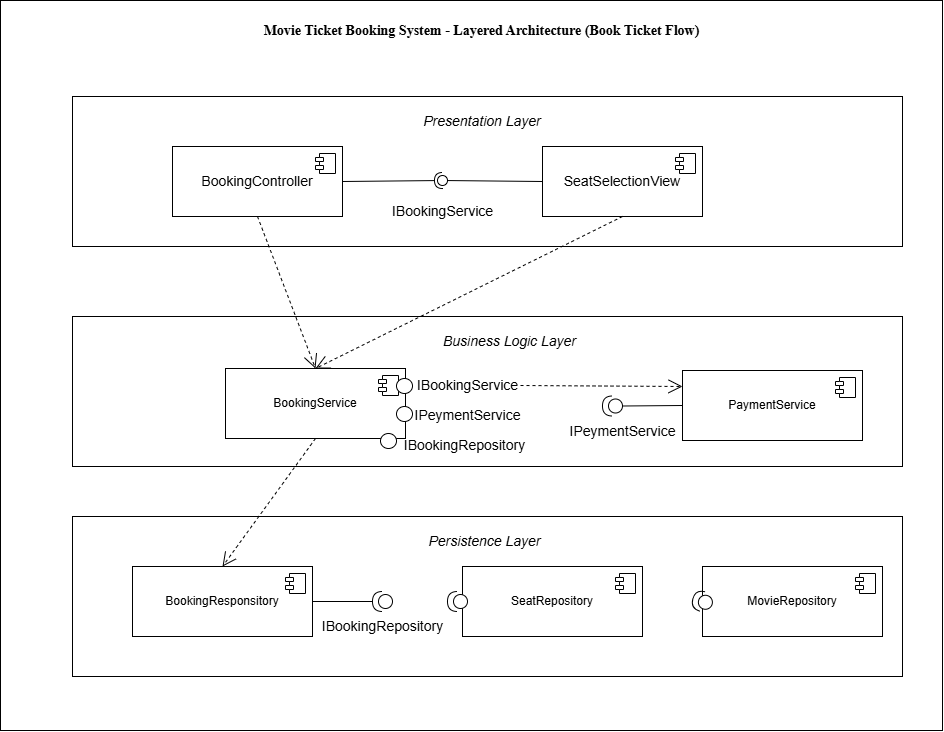

The diagram above was exported from draw.io. Its source (the exported page's mxGraphModel, read from the mxfile embedded in the PNG):
<mxGraphModel dx="2655" dy="937" grid="1" gridSize="10" guides="1" tooltips="1" connect="1" arrows="1" fold="1" page="1" pageScale="1" pageWidth="1400" pageHeight="850" math="0" shadow="0">
  <root>
    <mxCell id="0" />
    <mxCell id="1" parent="0" />
    <mxCell id="X1DtRVihvimfGAngDsWz-1" parent="1" style="rounded=0;whiteSpace=wrap;html=1;" value="" vertex="1">
      <mxGeometry height="730" width="942" x="-2" y="34" as="geometry" />
    </mxCell>
    <mxCell id="X1DtRVihvimfGAngDsWz-26" parent="1" style="rounded=0;whiteSpace=wrap;html=1;" value="" vertex="1">
      <mxGeometry height="150" width="830" x="70" y="130" as="geometry" />
    </mxCell>
    <mxCell id="X1DtRVihvimfGAngDsWz-27" parent="1" style="rounded=0;whiteSpace=wrap;html=1;" value="" vertex="1">
      <mxGeometry height="150" width="830" x="70" y="350" as="geometry" />
    </mxCell>
    <mxCell id="X1DtRVihvimfGAngDsWz-28" parent="1" style="rounded=0;whiteSpace=wrap;html=1;" value="" vertex="1">
      <mxGeometry height="160" width="830" x="70" y="550" as="geometry" />
    </mxCell>
    <mxCell id="X1DtRVihvimfGAngDsWz-50" parent="1" style="text;html=1;whiteSpace=wrap;strokeColor=none;fillColor=none;align=center;verticalAlign=middle;rounded=0;" value="&lt;font style=&quot;font-size: 14px;&quot; face=&quot;Times New Roman&quot;&gt;&lt;b&gt;Movie Ticket Booking System - Layered Architecture (Book Ticket Flow)&lt;/b&gt;&lt;/font&gt;" vertex="1">
      <mxGeometry height="30" width="525" x="217.5" y="50" as="geometry" />
    </mxCell>
    <mxCell id="X1DtRVihvimfGAngDsWz-51" edge="1" parent="1" source="X1DtRVihvimfGAngDsWz-58" style="rounded=0;orthogonalLoop=1;jettySize=auto;html=1;endArrow=halfCircle;endFill=0;endSize=6;strokeWidth=1;sketch=0;exitX=1;exitY=0.5;exitDx=0;exitDy=0;" value="">
      <mxGeometry relative="1" as="geometry">
        <mxPoint x="299.9999999999999" y="213" as="sourcePoint" />
        <mxPoint x="440" y="214" as="targetPoint" />
      </mxGeometry>
    </mxCell>
    <mxCell id="X1DtRVihvimfGAngDsWz-52" edge="1" parent="1" source="X1DtRVihvimfGAngDsWz-60" style="rounded=0;orthogonalLoop=1;jettySize=auto;html=1;endArrow=oval;endFill=0;sketch=0;sourcePerimeterSpacing=0;targetPerimeterSpacing=0;endSize=10;exitX=0;exitY=0.5;exitDx=0;exitDy=0;" value="">
      <mxGeometry relative="1" as="geometry">
        <mxPoint x="608" y="214" as="sourcePoint" />
        <mxPoint x="440" y="214" as="targetPoint" />
      </mxGeometry>
    </mxCell>
    <mxCell id="X1DtRVihvimfGAngDsWz-53" parent="1" style="ellipse;whiteSpace=wrap;html=1;align=center;aspect=fixed;fillColor=none;strokeColor=none;resizable=0;perimeter=centerPerimeter;rotatable=0;allowArrows=0;points=[];outlineConnect=1;" value="" vertex="1">
      <mxGeometry height="10" width="10" x="435" y="333" as="geometry" />
    </mxCell>
    <mxCell id="X1DtRVihvimfGAngDsWz-58" parent="1" style="html=1;dropTarget=0;whiteSpace=wrap;" value="&lt;font style=&quot;font-size: 14px;&quot;&gt;BookingController&lt;/font&gt;" vertex="1">
      <mxGeometry height="70" width="170" x="170" y="180" as="geometry" />
    </mxCell>
    <mxCell id="X1DtRVihvimfGAngDsWz-59" parent="X1DtRVihvimfGAngDsWz-58" style="shape=module;jettyWidth=8;jettyHeight=4;" value="" vertex="1">
      <mxGeometry height="20" relative="1" width="20" x="1" as="geometry">
        <mxPoint x="-27" y="7" as="offset" />
      </mxGeometry>
    </mxCell>
    <mxCell id="X1DtRVihvimfGAngDsWz-60" parent="1" style="html=1;dropTarget=0;whiteSpace=wrap;" value="&lt;font style=&quot;font-size: 14px;&quot;&gt;SeatSelectionView&lt;/font&gt;" vertex="1">
      <mxGeometry height="70" width="160" x="540" y="180" as="geometry" />
    </mxCell>
    <mxCell id="X1DtRVihvimfGAngDsWz-61" parent="X1DtRVihvimfGAngDsWz-60" style="shape=module;jettyWidth=8;jettyHeight=4;" value="" vertex="1">
      <mxGeometry height="20" relative="1" width="20" x="1" as="geometry">
        <mxPoint x="-27" y="7" as="offset" />
      </mxGeometry>
    </mxCell>
    <mxCell id="X1DtRVihvimfGAngDsWz-64" parent="1" style="html=1;dropTarget=0;whiteSpace=wrap;" value="BookingService" vertex="1">
      <mxGeometry height="70" width="180" x="223" y="402" as="geometry" />
    </mxCell>
    <mxCell id="X1DtRVihvimfGAngDsWz-65" parent="X1DtRVihvimfGAngDsWz-64" style="shape=module;jettyWidth=8;jettyHeight=4;" value="" vertex="1">
      <mxGeometry height="20" relative="1" width="20" x="1" as="geometry">
        <mxPoint x="-27" y="7" as="offset" />
      </mxGeometry>
    </mxCell>
    <mxCell id="X1DtRVihvimfGAngDsWz-69" parent="1" style="ellipse;whiteSpace=wrap;html=1;" value="" vertex="1">
      <mxGeometry height="15" width="16" x="394" y="412" as="geometry" />
    </mxCell>
    <mxCell id="X1DtRVihvimfGAngDsWz-73" edge="1" parent="1" source="X1DtRVihvimfGAngDsWz-58" style="endArrow=open;endSize=12;dashed=1;html=1;rounded=0;exitX=0.5;exitY=1;exitDx=0;exitDy=0;entryX=0.5;entryY=0;entryDx=0;entryDy=0;" target="X1DtRVihvimfGAngDsWz-64" value="">
      <mxGeometry relative="1" width="160" as="geometry">
        <mxPoint x="400" y="320" as="sourcePoint" />
        <mxPoint x="560" y="320" as="targetPoint" />
      </mxGeometry>
    </mxCell>
    <mxCell id="X1DtRVihvimfGAngDsWz-74" edge="1" parent="1" source="X1DtRVihvimfGAngDsWz-60" style="endArrow=open;endSize=12;dashed=1;html=1;rounded=0;exitX=0.5;exitY=1;exitDx=0;exitDy=0;entryX=0.5;entryY=0;entryDx=0;entryDy=0;" target="X1DtRVihvimfGAngDsWz-64" value="">
      <mxGeometry relative="1" width="160" as="geometry">
        <mxPoint x="500" y="400" as="sourcePoint" />
        <mxPoint x="589" y="540" as="targetPoint" />
      </mxGeometry>
    </mxCell>
    <mxCell id="X1DtRVihvimfGAngDsWz-77" parent="1" style="html=1;dropTarget=0;whiteSpace=wrap;" value="PaymentService" vertex="1">
      <mxGeometry height="70" width="180" x="680" y="404" as="geometry" />
    </mxCell>
    <mxCell id="X1DtRVihvimfGAngDsWz-78" parent="X1DtRVihvimfGAngDsWz-77" style="shape=module;jettyWidth=8;jettyHeight=4;" value="" vertex="1">
      <mxGeometry height="20" relative="1" width="20" x="1" as="geometry">
        <mxPoint x="-27" y="7" as="offset" />
      </mxGeometry>
    </mxCell>
    <mxCell id="X1DtRVihvimfGAngDsWz-79" parent="1" style="html=1;dropTarget=0;whiteSpace=wrap;" value="BookingResponsitory" vertex="1">
      <mxGeometry height="70" width="180" x="130" y="600" as="geometry" />
    </mxCell>
    <mxCell id="X1DtRVihvimfGAngDsWz-80" parent="X1DtRVihvimfGAngDsWz-79" style="shape=module;jettyWidth=8;jettyHeight=4;" value="" vertex="1">
      <mxGeometry height="20" relative="1" width="20" x="1" as="geometry">
        <mxPoint x="-27" y="7" as="offset" />
      </mxGeometry>
    </mxCell>
    <mxCell id="X1DtRVihvimfGAngDsWz-81" parent="1" style="html=1;dropTarget=0;whiteSpace=wrap;" value="SeatRepository" vertex="1">
      <mxGeometry height="70" width="180" x="460" y="600" as="geometry" />
    </mxCell>
    <mxCell id="X1DtRVihvimfGAngDsWz-82" parent="X1DtRVihvimfGAngDsWz-81" style="shape=module;jettyWidth=8;jettyHeight=4;" value="" vertex="1">
      <mxGeometry height="20" relative="1" width="20" x="1" as="geometry">
        <mxPoint x="-27" y="7" as="offset" />
      </mxGeometry>
    </mxCell>
    <mxCell id="X1DtRVihvimfGAngDsWz-83" parent="1" style="html=1;dropTarget=0;whiteSpace=wrap;" value="MovieRepository" vertex="1">
      <mxGeometry height="70" width="180" x="700" y="600" as="geometry" />
    </mxCell>
    <mxCell id="X1DtRVihvimfGAngDsWz-84" parent="X1DtRVihvimfGAngDsWz-83" style="shape=module;jettyWidth=8;jettyHeight=4;" value="" vertex="1">
      <mxGeometry height="20" relative="1" width="20" x="1" as="geometry">
        <mxPoint x="-27" y="7" as="offset" />
      </mxGeometry>
    </mxCell>
    <mxCell id="X1DtRVihvimfGAngDsWz-85" parent="1" style="ellipse;whiteSpace=wrap;html=1;" value="" vertex="1">
      <mxGeometry height="15" width="16" x="394" y="440" as="geometry" />
    </mxCell>
    <mxCell id="X1DtRVihvimfGAngDsWz-86" parent="1" style="ellipse;whiteSpace=wrap;html=1;" value="" vertex="1">
      <mxGeometry height="15" width="16" x="378" y="467" as="geometry" />
    </mxCell>
    <mxCell id="X1DtRVihvimfGAngDsWz-87" parent="1" style="shape=providedRequiredInterface;html=1;verticalLabelPosition=bottom;sketch=0;rotation=-180;" value="" vertex="1">
      <mxGeometry height="20" width="20" x="600" y="429.5" as="geometry" />
    </mxCell>
    <mxCell id="X1DtRVihvimfGAngDsWz-91" edge="1" parent="1" source="X1DtRVihvimfGAngDsWz-77" style="endArrow=none;html=1;rounded=0;exitX=0;exitY=0.5;exitDx=0;exitDy=0;entryX=0;entryY=0.5;entryDx=0;entryDy=0;entryPerimeter=0;" target="X1DtRVihvimfGAngDsWz-87" value="">
      <mxGeometry height="50" relative="1" width="50" as="geometry">
        <mxPoint x="560" y="494" as="sourcePoint" />
        <mxPoint x="610" y="444" as="targetPoint" />
      </mxGeometry>
    </mxCell>
    <mxCell id="X1DtRVihvimfGAngDsWz-92" parent="1" style="shape=providedRequiredInterface;html=1;verticalLabelPosition=bottom;sketch=0;rotation=-180;" value="" vertex="1">
      <mxGeometry height="20" width="20" x="370" y="625" as="geometry" />
    </mxCell>
    <mxCell id="X1DtRVihvimfGAngDsWz-93" edge="1" parent="1" source="X1DtRVihvimfGAngDsWz-79" style="endArrow=none;html=1;rounded=0;exitX=1;exitY=0.5;exitDx=0;exitDy=0;entryX=1;entryY=0.5;entryDx=0;entryDy=0;entryPerimeter=0;" target="X1DtRVihvimfGAngDsWz-92" value="">
      <mxGeometry height="50" relative="1" width="50" as="geometry">
        <mxPoint x="360" y="600" as="sourcePoint" />
        <mxPoint x="410" y="550" as="targetPoint" />
      </mxGeometry>
    </mxCell>
    <mxCell id="X1DtRVihvimfGAngDsWz-94" parent="1" style="shape=providedRequiredInterface;html=1;verticalLabelPosition=bottom;sketch=0;rotation=-180;" value="" vertex="1">
      <mxGeometry height="20" width="20" x="445" y="625" as="geometry" />
    </mxCell>
    <mxCell id="X1DtRVihvimfGAngDsWz-95" parent="1" style="shape=providedRequiredInterface;html=1;verticalLabelPosition=bottom;sketch=0;rotation=-165;" value="" vertex="1">
      <mxGeometry height="20" width="20" x="690" y="625" as="geometry" />
    </mxCell>
    <mxCell id="X1DtRVihvimfGAngDsWz-96" parent="1" style="text;html=1;whiteSpace=wrap;strokeColor=none;fillColor=none;align=center;verticalAlign=middle;rounded=0;" value="&lt;i style=&quot;&quot;&gt;&lt;font style=&quot;font-size: 14px;&quot;&gt;Presentation Layer&lt;/font&gt;&lt;/i&gt;" vertex="1">
      <mxGeometry height="30" width="120" x="420" y="140" as="geometry" />
    </mxCell>
    <mxCell id="X1DtRVihvimfGAngDsWz-97" parent="1" style="text;html=1;whiteSpace=wrap;strokeColor=none;fillColor=none;align=center;verticalAlign=middle;rounded=0;" value="&lt;i style=&quot;&quot;&gt;&lt;font style=&quot;font-size: 14px;&quot;&gt;Business Logic Layer&lt;/font&gt;&lt;/i&gt;" vertex="1">
      <mxGeometry height="30" width="145" x="435" y="360" as="geometry" />
    </mxCell>
    <mxCell id="X1DtRVihvimfGAngDsWz-99" parent="1" style="text;html=1;whiteSpace=wrap;strokeColor=none;fillColor=none;align=center;verticalAlign=middle;rounded=0;" value="&lt;i style=&quot;&quot;&gt;&lt;font style=&quot;font-size: 14px;&quot;&gt;Persistence Layer&lt;/font&gt;&lt;/i&gt;" vertex="1">
      <mxGeometry height="30" width="145" x="410" y="560" as="geometry" />
    </mxCell>
    <mxCell id="X1DtRVihvimfGAngDsWz-100" parent="1" style="text;html=1;whiteSpace=wrap;strokeColor=none;fillColor=none;align=center;verticalAlign=middle;rounded=0;" value="&lt;font style=&quot;font-size: 14px;&quot;&gt;IBookingService&lt;/font&gt;" vertex="1">
      <mxGeometry height="30" width="105" x="387.5" y="230" as="geometry" />
    </mxCell>
    <mxCell id="X1DtRVihvimfGAngDsWz-102" parent="1" style="text;html=1;whiteSpace=wrap;strokeColor=none;fillColor=none;align=center;verticalAlign=middle;rounded=0;" value="&lt;font style=&quot;font-size: 14px;&quot;&gt;IBookingService&lt;/font&gt;" vertex="1">
      <mxGeometry height="30" width="105" x="413" y="404" as="geometry" />
    </mxCell>
    <mxCell id="X1DtRVihvimfGAngDsWz-103" parent="1" style="text;html=1;whiteSpace=wrap;strokeColor=none;fillColor=none;align=center;verticalAlign=middle;rounded=0;" value="&lt;font style=&quot;font-size: 14px;&quot;&gt;IBookingRepository&lt;/font&gt;" vertex="1">
      <mxGeometry height="30" width="105" x="410" y="464" as="geometry" />
    </mxCell>
    <mxCell id="X1DtRVihvimfGAngDsWz-104" parent="1" style="text;html=1;whiteSpace=wrap;strokeColor=none;fillColor=none;align=center;verticalAlign=middle;rounded=0;" value="&lt;font style=&quot;font-size: 14px;&quot;&gt;IPeymentService&lt;/font&gt;" vertex="1">
      <mxGeometry height="30" width="105" x="413" y="434" as="geometry" />
    </mxCell>
    <mxCell id="X1DtRVihvimfGAngDsWz-105" parent="1" style="text;html=1;whiteSpace=wrap;strokeColor=none;fillColor=none;align=center;verticalAlign=middle;rounded=0;" value="&lt;font style=&quot;font-size: 14px;&quot;&gt;IPeymentService&lt;/font&gt;" vertex="1">
      <mxGeometry height="30" width="105" x="567.5" y="449.5" as="geometry" />
    </mxCell>
    <mxCell id="X1DtRVihvimfGAngDsWz-106" edge="1" parent="1" source="X1DtRVihvimfGAngDsWz-102" style="endArrow=open;endSize=12;dashed=1;html=1;rounded=0;exitX=1;exitY=0.5;exitDx=0;exitDy=0;" value="">
      <mxGeometry relative="1" width="160" as="geometry">
        <mxPoint x="540" y="420" as="sourcePoint" />
        <mxPoint x="680" y="420" as="targetPoint" />
      </mxGeometry>
    </mxCell>
    <mxCell id="X1DtRVihvimfGAngDsWz-109" edge="1" parent="1" source="X1DtRVihvimfGAngDsWz-64" style="endArrow=open;endSize=12;dashed=1;html=1;rounded=0;exitX=0.5;exitY=1;exitDx=0;exitDy=0;entryX=0.5;entryY=0;entryDx=0;entryDy=0;" target="X1DtRVihvimfGAngDsWz-79" value="">
      <mxGeometry relative="1" width="160" as="geometry">
        <mxPoint x="260" y="500" as="sourcePoint" />
        <mxPoint x="420" y="500" as="targetPoint" />
      </mxGeometry>
    </mxCell>
    <mxCell id="X1DtRVihvimfGAngDsWz-110" parent="1" style="text;html=1;whiteSpace=wrap;strokeColor=none;fillColor=none;align=center;verticalAlign=middle;rounded=0;" value="&lt;font style=&quot;font-size: 14px;&quot;&gt;IBookingRepository&lt;/font&gt;" vertex="1">
      <mxGeometry height="30" width="105" x="327.5" y="645" as="geometry" />
    </mxCell>
  </root>
</mxGraphModel>